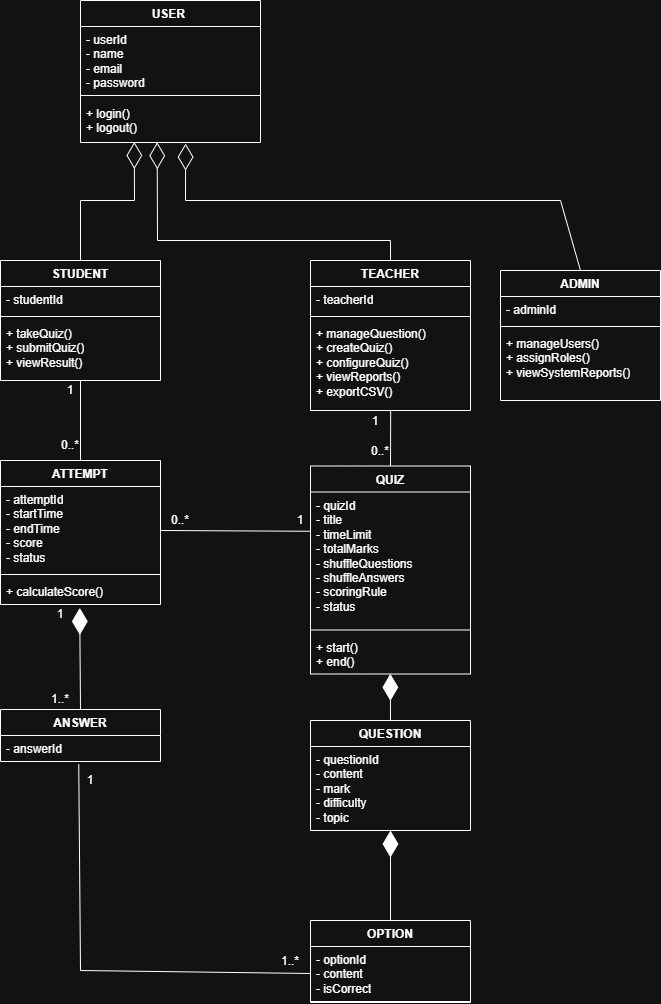

The diagram above was exported from draw.io. Its source (the exported page's mxGraphModel, read from the mxfile embedded in the PNG):
<mxGraphModel dx="2060" dy="1013" grid="1" gridSize="10" guides="1" tooltips="1" connect="1" arrows="1" fold="1" page="1" pageScale="1" pageWidth="850" pageHeight="1100" math="0" shadow="0">
  <root>
    <mxCell id="0" />
    <mxCell id="1" parent="0" />
    <mxCell id="Z2mbAfbtt8_RV55eKi27-1" parent="1" style="swimlane;fontStyle=1;align=center;verticalAlign=top;childLayout=stackLayout;horizontal=1;startSize=26;horizontalStack=0;resizeParent=1;resizeParentMax=0;resizeLast=0;collapsible=1;marginBottom=0;whiteSpace=wrap;html=1;" value="USER&amp;nbsp;" vertex="1">
      <mxGeometry height="142" width="180" x="200" y="20" as="geometry" />
    </mxCell>
    <mxCell id="Z2mbAfbtt8_RV55eKi27-2" parent="Z2mbAfbtt8_RV55eKi27-1" style="text;strokeColor=none;fillColor=none;align=left;verticalAlign=top;spacingLeft=4;spacingRight=4;overflow=hidden;rotatable=0;points=[[0,0.5],[1,0.5]];portConstraint=eastwest;whiteSpace=wrap;html=1;" value="&lt;div&gt;- userId&lt;/div&gt;&lt;div&gt;- name&lt;/div&gt;&lt;div&gt;- email&lt;/div&gt;&lt;div&gt;- password&lt;/div&gt;&lt;div&gt;&lt;br&gt;&lt;/div&gt;" vertex="1">
      <mxGeometry height="64" width="180" y="26" as="geometry" />
    </mxCell>
    <mxCell id="Z2mbAfbtt8_RV55eKi27-3" parent="Z2mbAfbtt8_RV55eKi27-1" style="line;strokeWidth=1;fillColor=none;align=left;verticalAlign=middle;spacingTop=-1;spacingLeft=3;spacingRight=3;rotatable=0;labelPosition=right;points=[];portConstraint=eastwest;strokeColor=inherit;" value="" vertex="1">
      <mxGeometry height="10" width="180" y="90" as="geometry" />
    </mxCell>
    <mxCell id="Z2mbAfbtt8_RV55eKi27-4" parent="Z2mbAfbtt8_RV55eKi27-1" style="text;strokeColor=none;fillColor=none;align=left;verticalAlign=top;spacingLeft=4;spacingRight=4;overflow=hidden;rotatable=0;points=[[0,0.5],[1,0.5]];portConstraint=eastwest;whiteSpace=wrap;html=1;" value="&lt;div&gt;+ login()&lt;/div&gt;&lt;div&gt;+ logout()&lt;/div&gt;&lt;div&gt;&lt;br&gt;&lt;/div&gt;" vertex="1">
      <mxGeometry height="42" width="180" y="100" as="geometry" />
    </mxCell>
    <mxCell id="Z2mbAfbtt8_RV55eKi27-9" parent="1" style="swimlane;fontStyle=1;align=center;verticalAlign=top;childLayout=stackLayout;horizontal=1;startSize=26;horizontalStack=0;resizeParent=1;resizeParentMax=0;resizeLast=0;collapsible=1;marginBottom=0;whiteSpace=wrap;html=1;" value="STUDENT" vertex="1">
      <mxGeometry height="120" width="160" x="120" y="280" as="geometry" />
    </mxCell>
    <mxCell id="Z2mbAfbtt8_RV55eKi27-10" parent="Z2mbAfbtt8_RV55eKi27-9" style="text;strokeColor=none;fillColor=none;align=left;verticalAlign=top;spacingLeft=4;spacingRight=4;overflow=hidden;rotatable=0;points=[[0,0.5],[1,0.5]];portConstraint=eastwest;whiteSpace=wrap;html=1;" value="&lt;div&gt;- studentId&lt;/div&gt;&lt;div&gt;&lt;br&gt;&lt;/div&gt;" vertex="1">
      <mxGeometry height="26" width="160" y="26" as="geometry" />
    </mxCell>
    <mxCell id="Z2mbAfbtt8_RV55eKi27-11" parent="Z2mbAfbtt8_RV55eKi27-9" style="line;strokeWidth=1;fillColor=none;align=left;verticalAlign=middle;spacingTop=-1;spacingLeft=3;spacingRight=3;rotatable=0;labelPosition=right;points=[];portConstraint=eastwest;strokeColor=inherit;" value="" vertex="1">
      <mxGeometry height="8" width="160" y="52" as="geometry" />
    </mxCell>
    <mxCell id="Z2mbAfbtt8_RV55eKi27-12" parent="Z2mbAfbtt8_RV55eKi27-9" style="text;strokeColor=none;fillColor=none;align=left;verticalAlign=top;spacingLeft=4;spacingRight=4;overflow=hidden;rotatable=0;points=[[0,0.5],[1,0.5]];portConstraint=eastwest;whiteSpace=wrap;html=1;" value="&lt;div&gt;+ takeQuiz()&lt;/div&gt;&lt;div&gt;+ submitQuiz()&lt;/div&gt;&lt;div&gt;+ viewResult()&lt;/div&gt;&lt;div&gt;&lt;br&gt;&lt;/div&gt;" vertex="1">
      <mxGeometry height="60" width="160" y="60" as="geometry" />
    </mxCell>
    <mxCell id="Z2mbAfbtt8_RV55eKi27-13" edge="1" parent="1" source="Z2mbAfbtt8_RV55eKi27-9" style="endArrow=diamondThin;endFill=0;endSize=24;html=1;rounded=0;exitX=0.5;exitY=0;exitDx=0;exitDy=0;entryX=0.299;entryY=0.988;entryDx=0;entryDy=0;entryPerimeter=0;" target="Z2mbAfbtt8_RV55eKi27-4" value="">
      <mxGeometry relative="1" width="160" as="geometry">
        <Array as="points">
          <mxPoint x="200" y="220" />
          <mxPoint x="254" y="220" />
        </Array>
        <mxPoint x="420" y="230" as="sourcePoint" />
        <mxPoint x="220" y="210" as="targetPoint" />
      </mxGeometry>
    </mxCell>
    <mxCell id="Z2mbAfbtt8_RV55eKi27-14" parent="1" style="swimlane;fontStyle=1;align=center;verticalAlign=top;childLayout=stackLayout;horizontal=1;startSize=26;horizontalStack=0;resizeParent=1;resizeParentMax=0;resizeLast=0;collapsible=1;marginBottom=0;whiteSpace=wrap;html=1;" value="ADMIN" vertex="1">
      <mxGeometry height="130" width="160" x="620" y="290" as="geometry" />
    </mxCell>
    <mxCell id="Z2mbAfbtt8_RV55eKi27-15" parent="Z2mbAfbtt8_RV55eKi27-14" style="text;strokeColor=none;fillColor=none;align=left;verticalAlign=top;spacingLeft=4;spacingRight=4;overflow=hidden;rotatable=0;points=[[0,0.5],[1,0.5]];portConstraint=eastwest;whiteSpace=wrap;html=1;" value="&lt;div&gt;- adminId&lt;/div&gt;&lt;div&gt;&lt;br&gt;&lt;/div&gt;" vertex="1">
      <mxGeometry height="26" width="160" y="26" as="geometry" />
    </mxCell>
    <mxCell id="Z2mbAfbtt8_RV55eKi27-16" parent="Z2mbAfbtt8_RV55eKi27-14" style="line;strokeWidth=1;fillColor=none;align=left;verticalAlign=middle;spacingTop=-1;spacingLeft=3;spacingRight=3;rotatable=0;labelPosition=right;points=[];portConstraint=eastwest;strokeColor=inherit;" value="" vertex="1">
      <mxGeometry height="8" width="160" y="52" as="geometry" />
    </mxCell>
    <mxCell id="Z2mbAfbtt8_RV55eKi27-17" parent="Z2mbAfbtt8_RV55eKi27-14" style="text;strokeColor=none;fillColor=none;align=left;verticalAlign=top;spacingLeft=4;spacingRight=4;overflow=hidden;rotatable=0;points=[[0,0.5],[1,0.5]];portConstraint=eastwest;whiteSpace=wrap;html=1;" value="+ manageUsers()&#10;+ assignRoles()&#10;+ viewSystemReports()" vertex="1">
      <mxGeometry height="70" width="160" y="60" as="geometry" />
    </mxCell>
    <mxCell id="Z2mbAfbtt8_RV55eKi27-18" edge="1" parent="1" source="Z2mbAfbtt8_RV55eKi27-14" style="endArrow=diamondThin;endFill=0;endSize=24;html=1;rounded=0;exitX=0.5;exitY=0;exitDx=0;exitDy=0;entryX=0.584;entryY=1.025;entryDx=0;entryDy=0;entryPerimeter=0;" target="Z2mbAfbtt8_RV55eKi27-4" value="">
      <mxGeometry relative="1" width="160" as="geometry">
        <Array as="points">
          <mxPoint x="680" y="220" />
          <mxPoint x="305" y="220" />
        </Array>
        <mxPoint x="380" y="301" as="sourcePoint" />
        <mxPoint x="320" y="260" as="targetPoint" />
      </mxGeometry>
    </mxCell>
    <mxCell id="Z2mbAfbtt8_RV55eKi27-19" parent="1" style="swimlane;fontStyle=1;align=center;verticalAlign=top;childLayout=stackLayout;horizontal=1;startSize=26;horizontalStack=0;resizeParent=1;resizeParentMax=0;resizeLast=0;collapsible=1;marginBottom=0;whiteSpace=wrap;html=1;" value="QUIZ&lt;div&gt;&lt;br&gt;&lt;/div&gt;" vertex="1">
      <mxGeometry height="208" width="160" x="430" y="485.5" as="geometry" />
    </mxCell>
    <mxCell id="Z2mbAfbtt8_RV55eKi27-20" parent="Z2mbAfbtt8_RV55eKi27-19" style="text;strokeColor=none;fillColor=none;align=left;verticalAlign=top;spacingLeft=4;spacingRight=4;overflow=hidden;rotatable=0;points=[[0,0.5],[1,0.5]];portConstraint=eastwest;whiteSpace=wrap;html=1;" value="- quizId&#10;- title&#10;- timeLimit&#10;- totalMarks&#10;- shuffleQuestions&#10;- shuffleAnswers&#10;- scoringRule&#10;- status" vertex="1">
      <mxGeometry height="134" width="160" y="26" as="geometry" />
    </mxCell>
    <mxCell id="Z2mbAfbtt8_RV55eKi27-21" parent="Z2mbAfbtt8_RV55eKi27-19" style="line;strokeWidth=1;fillColor=none;align=left;verticalAlign=middle;spacingTop=-1;spacingLeft=3;spacingRight=3;rotatable=0;labelPosition=right;points=[];portConstraint=eastwest;strokeColor=inherit;" value="" vertex="1">
      <mxGeometry height="8" width="160" y="160" as="geometry" />
    </mxCell>
    <mxCell id="Z2mbAfbtt8_RV55eKi27-22" parent="Z2mbAfbtt8_RV55eKi27-19" style="text;strokeColor=none;fillColor=none;align=left;verticalAlign=top;spacingLeft=4;spacingRight=4;overflow=hidden;rotatable=0;points=[[0,0.5],[1,0.5]];portConstraint=eastwest;whiteSpace=wrap;html=1;" value="&lt;div&gt;+ start()&lt;/div&gt;&lt;div&gt;+ end()&lt;/div&gt;&lt;div&gt;&lt;br&gt;&lt;/div&gt;" vertex="1">
      <mxGeometry height="40" width="160" y="168" as="geometry" />
    </mxCell>
    <mxCell id="Z2mbAfbtt8_RV55eKi27-23" parent="1" style="swimlane;fontStyle=1;align=center;verticalAlign=top;childLayout=stackLayout;horizontal=1;startSize=26;horizontalStack=0;resizeParent=1;resizeParentMax=0;resizeLast=0;collapsible=1;marginBottom=0;whiteSpace=wrap;html=1;" value="QUESTION&lt;div&gt;&lt;br&gt;&lt;/div&gt;" vertex="1">
      <mxGeometry height="110" width="160" x="430" y="740" as="geometry" />
    </mxCell>
    <mxCell id="Z2mbAfbtt8_RV55eKi27-24" parent="Z2mbAfbtt8_RV55eKi27-23" style="text;strokeColor=none;fillColor=none;align=left;verticalAlign=top;spacingLeft=4;spacingRight=4;overflow=hidden;rotatable=0;points=[[0,0.5],[1,0.5]];portConstraint=eastwest;whiteSpace=wrap;html=1;" value="- questionId&#10;- content&#10;- mark&#10;- difficulty&#10;- topic" vertex="1">
      <mxGeometry height="84" width="160" y="26" as="geometry" />
    </mxCell>
    <mxCell id="Z2mbAfbtt8_RV55eKi27-27" edge="1" parent="1" source="Z2mbAfbtt8_RV55eKi27-23" style="endArrow=diamondThin;endFill=1;endSize=24;html=1;rounded=0;entryX=0.499;entryY=0.995;entryDx=0;entryDy=0;entryPerimeter=0;exitX=0.5;exitY=0;exitDx=0;exitDy=0;" target="Z2mbAfbtt8_RV55eKi27-22" value="">
      <mxGeometry relative="1" width="160" as="geometry">
        <mxPoint x="240" y="650" as="sourcePoint" />
        <mxPoint x="400" y="650" as="targetPoint" />
      </mxGeometry>
    </mxCell>
    <mxCell id="Z2mbAfbtt8_RV55eKi27-30" parent="1" style="swimlane;fontStyle=1;align=center;verticalAlign=top;childLayout=stackLayout;horizontal=1;startSize=26;horizontalStack=0;resizeParent=1;resizeParentMax=0;resizeLast=0;collapsible=1;marginBottom=0;whiteSpace=wrap;html=1;" value="OPTION&lt;div&gt;&lt;br&gt;&lt;/div&gt;" vertex="1">
      <mxGeometry height="82" width="160" x="430" y="940" as="geometry" />
    </mxCell>
    <mxCell id="Z2mbAfbtt8_RV55eKi27-31" parent="Z2mbAfbtt8_RV55eKi27-30" style="text;strokeColor=none;fillColor=none;align=left;verticalAlign=top;spacingLeft=4;spacingRight=4;overflow=hidden;rotatable=0;points=[[0,0.5],[1,0.5]];portConstraint=eastwest;whiteSpace=wrap;html=1;" value="&lt;div&gt;- optionId&lt;/div&gt;&lt;div&gt;- content&lt;/div&gt;&lt;div&gt;- isCorrect&lt;/div&gt;&lt;div&gt;&lt;br&gt;&lt;/div&gt;" vertex="1">
      <mxGeometry height="54" width="160" y="26" as="geometry" />
    </mxCell>
    <mxCell id="Z2mbAfbtt8_RV55eKi27-32" parent="Z2mbAfbtt8_RV55eKi27-30" style="line;strokeWidth=1;fillColor=none;align=left;verticalAlign=middle;spacingTop=-1;spacingLeft=3;spacingRight=3;rotatable=0;labelPosition=right;points=[];portConstraint=eastwest;strokeColor=inherit;" value="" vertex="1">
      <mxGeometry height="2" width="160" y="80" as="geometry" />
    </mxCell>
    <mxCell id="Z2mbAfbtt8_RV55eKi27-34" edge="1" parent="1" source="Z2mbAfbtt8_RV55eKi27-30" style="endArrow=diamondThin;endFill=1;endSize=24;html=1;rounded=0;exitX=0.5;exitY=0;exitDx=0;exitDy=0;" target="Z2mbAfbtt8_RV55eKi27-24" value="">
      <mxGeometry relative="1" width="160" as="geometry">
        <mxPoint x="120" y="930" as="sourcePoint" />
        <mxPoint x="510.6400000000001" y="888.6020000000001" as="targetPoint" />
      </mxGeometry>
    </mxCell>
    <mxCell id="Z2mbAfbtt8_RV55eKi27-38" parent="1" style="swimlane;fontStyle=1;align=center;verticalAlign=top;childLayout=stackLayout;horizontal=1;startSize=26;horizontalStack=0;resizeParent=1;resizeParentMax=0;resizeLast=0;collapsible=1;marginBottom=0;whiteSpace=wrap;html=1;" value="ATTEMPT&lt;div&gt;&lt;br&gt;&lt;/div&gt;" vertex="1">
      <mxGeometry height="144" width="160" x="120" y="480" as="geometry" />
    </mxCell>
    <mxCell id="Z2mbAfbtt8_RV55eKi27-39" parent="Z2mbAfbtt8_RV55eKi27-38" style="text;strokeColor=none;fillColor=none;align=left;verticalAlign=top;spacingLeft=4;spacingRight=4;overflow=hidden;rotatable=0;points=[[0,0.5],[1,0.5]];portConstraint=eastwest;whiteSpace=wrap;html=1;" value="- attemptId&#10;- startTime&#10;- endTime&#10;- score&#10;- status" vertex="1">
      <mxGeometry height="84" width="160" y="26" as="geometry" />
    </mxCell>
    <mxCell id="Z2mbAfbtt8_RV55eKi27-40" parent="Z2mbAfbtt8_RV55eKi27-38" style="line;strokeWidth=1;fillColor=none;align=left;verticalAlign=middle;spacingTop=-1;spacingLeft=3;spacingRight=3;rotatable=0;labelPosition=right;points=[];portConstraint=eastwest;strokeColor=inherit;" value="" vertex="1">
      <mxGeometry height="8" width="160" y="110" as="geometry" />
    </mxCell>
    <mxCell id="Z2mbAfbtt8_RV55eKi27-41" parent="Z2mbAfbtt8_RV55eKi27-38" style="text;strokeColor=none;fillColor=none;align=left;verticalAlign=top;spacingLeft=4;spacingRight=4;overflow=hidden;rotatable=0;points=[[0,0.5],[1,0.5]];portConstraint=eastwest;whiteSpace=wrap;html=1;" value="&lt;div&gt;+ calculateScore()&lt;/div&gt;&lt;div&gt;&lt;br&gt;&lt;/div&gt;" vertex="1">
      <mxGeometry height="26" width="160" y="118" as="geometry" />
    </mxCell>
    <mxCell id="Z2mbAfbtt8_RV55eKi27-42" edge="1" parent="1" source="Z2mbAfbtt8_RV55eKi27-38" style="endArrow=none;html=1;rounded=0;exitX=0.5;exitY=0;exitDx=0;exitDy=0;entryX=0.75;entryY=0;entryDx=0;entryDy=0;" target="Z2mbAfbtt8_RV55eKi27-43" value="">
      <mxGeometry height="50" relative="1" width="50" as="geometry">
        <mxPoint x="270" y="510" as="sourcePoint" />
        <mxPoint x="320" y="460" as="targetPoint" />
      </mxGeometry>
    </mxCell>
    <mxCell id="Z2mbAfbtt8_RV55eKi27-43" parent="1" style="text;html=1;whiteSpace=wrap;strokeColor=none;fillColor=none;align=center;verticalAlign=middle;rounded=0;" value="1" vertex="1">
      <mxGeometry height="20" width="40" x="170" y="400" as="geometry" />
    </mxCell>
    <mxCell id="Z2mbAfbtt8_RV55eKi27-45" parent="1" style="text;html=1;whiteSpace=wrap;strokeColor=none;fillColor=none;align=center;verticalAlign=middle;rounded=0;" value="0..*" vertex="1">
      <mxGeometry height="30" width="30" x="175" y="450" as="geometry" />
    </mxCell>
    <mxCell id="Z2mbAfbtt8_RV55eKi27-46" edge="1" parent="1" style="endArrow=none;html=1;rounded=0;entryX=-0.004;entryY=0.293;entryDx=0;entryDy=0;entryPerimeter=0;" target="Z2mbAfbtt8_RV55eKi27-20" value="">
      <mxGeometry height="50" relative="1" width="50" as="geometry">
        <mxPoint x="280" y="550" as="sourcePoint" />
        <mxPoint x="370" y="500" as="targetPoint" />
      </mxGeometry>
    </mxCell>
    <mxCell id="Z2mbAfbtt8_RV55eKi27-47" parent="1" style="text;html=1;whiteSpace=wrap;strokeColor=none;fillColor=none;align=center;verticalAlign=middle;rounded=0;" value="0..*" vertex="1">
      <mxGeometry height="20" width="40" x="280" y="530" as="geometry" />
    </mxCell>
    <mxCell id="Z2mbAfbtt8_RV55eKi27-48" parent="1" style="text;html=1;whiteSpace=wrap;strokeColor=none;fillColor=none;align=center;verticalAlign=middle;rounded=0;" value="1" vertex="1">
      <mxGeometry height="20" width="40" x="400" y="530" as="geometry" />
    </mxCell>
    <mxCell id="Z2mbAfbtt8_RV55eKi27-49" parent="1" style="swimlane;fontStyle=1;align=center;verticalAlign=top;childLayout=stackLayout;horizontal=1;startSize=26;horizontalStack=0;resizeParent=1;resizeParentMax=0;resizeLast=0;collapsible=1;marginBottom=0;whiteSpace=wrap;html=1;" value="&lt;div&gt;ANSWER&lt;/div&gt;&lt;div&gt;&lt;br&gt;&lt;/div&gt;" vertex="1">
      <mxGeometry height="52" width="160" x="120" y="729" as="geometry" />
    </mxCell>
    <mxCell id="Z2mbAfbtt8_RV55eKi27-50" parent="Z2mbAfbtt8_RV55eKi27-49" style="text;strokeColor=none;fillColor=none;align=left;verticalAlign=top;spacingLeft=4;spacingRight=4;overflow=hidden;rotatable=0;points=[[0,0.5],[1,0.5]];portConstraint=eastwest;whiteSpace=wrap;html=1;" value="&lt;div&gt;- answerId&lt;/div&gt;&lt;div&gt;&lt;br&gt;&lt;/div&gt;" vertex="1">
      <mxGeometry height="26" width="160" y="26" as="geometry" />
    </mxCell>
    <mxCell id="Z2mbAfbtt8_RV55eKi27-53" edge="1" parent="1" source="Z2mbAfbtt8_RV55eKi27-49" style="endArrow=diamondThin;endFill=1;endSize=24;html=1;rounded=0;entryX=0.495;entryY=1.131;entryDx=0;entryDy=0;entryPerimeter=0;exitX=0.5;exitY=0;exitDx=0;exitDy=0;" target="Z2mbAfbtt8_RV55eKi27-41" value="">
      <mxGeometry relative="1" width="160" as="geometry">
        <mxPoint x="70" y="680" as="sourcePoint" />
        <mxPoint x="230" y="680" as="targetPoint" />
      </mxGeometry>
    </mxCell>
    <mxCell id="Z2mbAfbtt8_RV55eKi27-54" parent="1" style="text;html=1;whiteSpace=wrap;strokeColor=none;fillColor=none;align=center;verticalAlign=middle;rounded=0;" value="1" vertex="1">
      <mxGeometry height="20" width="40" x="160" y="624" as="geometry" />
    </mxCell>
    <mxCell id="Z2mbAfbtt8_RV55eKi27-55" parent="1" style="text;html=1;whiteSpace=wrap;strokeColor=none;fillColor=none;align=center;verticalAlign=middle;rounded=0;" value="1..*" vertex="1">
      <mxGeometry height="20" width="40" x="160" y="709" as="geometry" />
    </mxCell>
    <mxCell id="Z2mbAfbtt8_RV55eKi27-59" edge="1" parent="1" source="Z2mbAfbtt8_RV55eKi27-31" style="endArrow=none;html=1;rounded=0;entryX=0.489;entryY=1.1;entryDx=0;entryDy=0;entryPerimeter=0;exitX=0;exitY=0.5;exitDx=0;exitDy=0;" target="Z2mbAfbtt8_RV55eKi27-50" value="">
      <mxGeometry height="50" relative="1" width="50" as="geometry">
        <Array as="points">
          <mxPoint x="200" y="990" />
        </Array>
        <mxPoint x="330" y="910" as="sourcePoint" />
        <mxPoint x="300" y="720" as="targetPoint" />
      </mxGeometry>
    </mxCell>
    <mxCell id="Z2mbAfbtt8_RV55eKi27-60" parent="1" style="text;html=1;whiteSpace=wrap;strokeColor=none;fillColor=none;align=center;verticalAlign=middle;rounded=0;" value="1" vertex="1">
      <mxGeometry height="20" width="40" x="190" y="790" as="geometry" />
    </mxCell>
    <mxCell id="Z2mbAfbtt8_RV55eKi27-61" parent="1" style="text;html=1;whiteSpace=wrap;strokeColor=none;fillColor=none;align=center;verticalAlign=middle;rounded=0;" value="1..*" vertex="1">
      <mxGeometry height="20" width="40" x="390" y="971" as="geometry" />
    </mxCell>
    <mxCell id="1U1x2vJfmsUNMiAUJmH8-1" edge="1" parent="1" source="Z2mbAfbtt8_RV55eKi27-19" style="endArrow=none;html=1;rounded=0;exitX=0.5;exitY=0;exitDx=0;exitDy=0;entryX=0.501;entryY=1.003;entryDx=0;entryDy=0;entryPerimeter=0;" value="">
      <mxGeometry height="50" relative="1" width="50" as="geometry">
        <mxPoint x="390" y="525.5" as="sourcePoint" />
        <mxPoint x="510.15999999999997" y="430.71000000000004" as="targetPoint" />
      </mxGeometry>
    </mxCell>
    <mxCell id="1U1x2vJfmsUNMiAUJmH8-2" parent="1" style="text;html=1;whiteSpace=wrap;strokeColor=none;fillColor=none;align=center;verticalAlign=middle;rounded=0;" value="1" vertex="1">
      <mxGeometry height="20" width="40" x="475" y="430.5" as="geometry" />
    </mxCell>
    <mxCell id="1U1x2vJfmsUNMiAUJmH8-3" parent="1" style="text;html=1;whiteSpace=wrap;strokeColor=none;fillColor=none;align=center;verticalAlign=middle;rounded=0;" value="0..*" vertex="1">
      <mxGeometry height="30" width="30" x="485" y="455.5" as="geometry" />
    </mxCell>
    <mxCell id="okBcnTmLYKqehU9dO5Vu-1" parent="1" style="swimlane;fontStyle=1;align=center;verticalAlign=top;childLayout=stackLayout;horizontal=1;startSize=26;horizontalStack=0;resizeParent=1;resizeParentMax=0;resizeLast=0;collapsible=1;marginBottom=0;whiteSpace=wrap;html=1;" value="TEACHER" vertex="1">
      <mxGeometry height="150" width="160" x="430" y="280" as="geometry" />
    </mxCell>
    <mxCell id="okBcnTmLYKqehU9dO5Vu-2" parent="okBcnTmLYKqehU9dO5Vu-1" style="text;strokeColor=none;fillColor=none;align=left;verticalAlign=top;spacingLeft=4;spacingRight=4;overflow=hidden;rotatable=0;points=[[0,0.5],[1,0.5]];portConstraint=eastwest;whiteSpace=wrap;html=1;" value="- teacherId" vertex="1">
      <mxGeometry height="26" width="160" y="26" as="geometry" />
    </mxCell>
    <mxCell id="okBcnTmLYKqehU9dO5Vu-3" parent="okBcnTmLYKqehU9dO5Vu-1" style="line;strokeWidth=1;fillColor=none;align=left;verticalAlign=middle;spacingTop=-1;spacingLeft=3;spacingRight=3;rotatable=0;labelPosition=right;points=[];portConstraint=eastwest;strokeColor=inherit;" value="" vertex="1">
      <mxGeometry height="8" width="160" y="52" as="geometry" />
    </mxCell>
    <mxCell id="okBcnTmLYKqehU9dO5Vu-4" parent="okBcnTmLYKqehU9dO5Vu-1" style="text;strokeColor=none;fillColor=none;align=left;verticalAlign=top;spacingLeft=4;spacingRight=4;overflow=hidden;rotatable=0;points=[[0,0.5],[1,0.5]];portConstraint=eastwest;whiteSpace=wrap;html=1;" value="&lt;div&gt;+ manageQuestion()&lt;/div&gt;&lt;div&gt;+ createQuiz()&lt;/div&gt;&lt;div&gt;+ configureQuiz()&lt;/div&gt;&lt;div&gt;+ viewReports()&lt;/div&gt;&lt;div&gt;+ exportCSV()&lt;/div&gt;" vertex="1">
      <mxGeometry height="90" width="160" y="60" as="geometry" />
    </mxCell>
    <mxCell id="okBcnTmLYKqehU9dO5Vu-8" edge="1" parent="1" source="okBcnTmLYKqehU9dO5Vu-1" style="endArrow=diamondThin;endFill=0;endSize=24;html=1;rounded=0;exitX=0.5;exitY=0;exitDx=0;exitDy=0;entryX=0.426;entryY=0.995;entryDx=0;entryDy=0;entryPerimeter=0;" target="Z2mbAfbtt8_RV55eKi27-4" value="">
      <mxGeometry relative="1" width="160" as="geometry">
        <Array as="points">
          <mxPoint x="510" y="260" />
          <mxPoint x="277" y="260" />
        </Array>
        <mxPoint x="310" y="240" as="sourcePoint" />
        <mxPoint x="310" y="210" as="targetPoint" />
      </mxGeometry>
    </mxCell>
  </root>
</mxGraphModel>